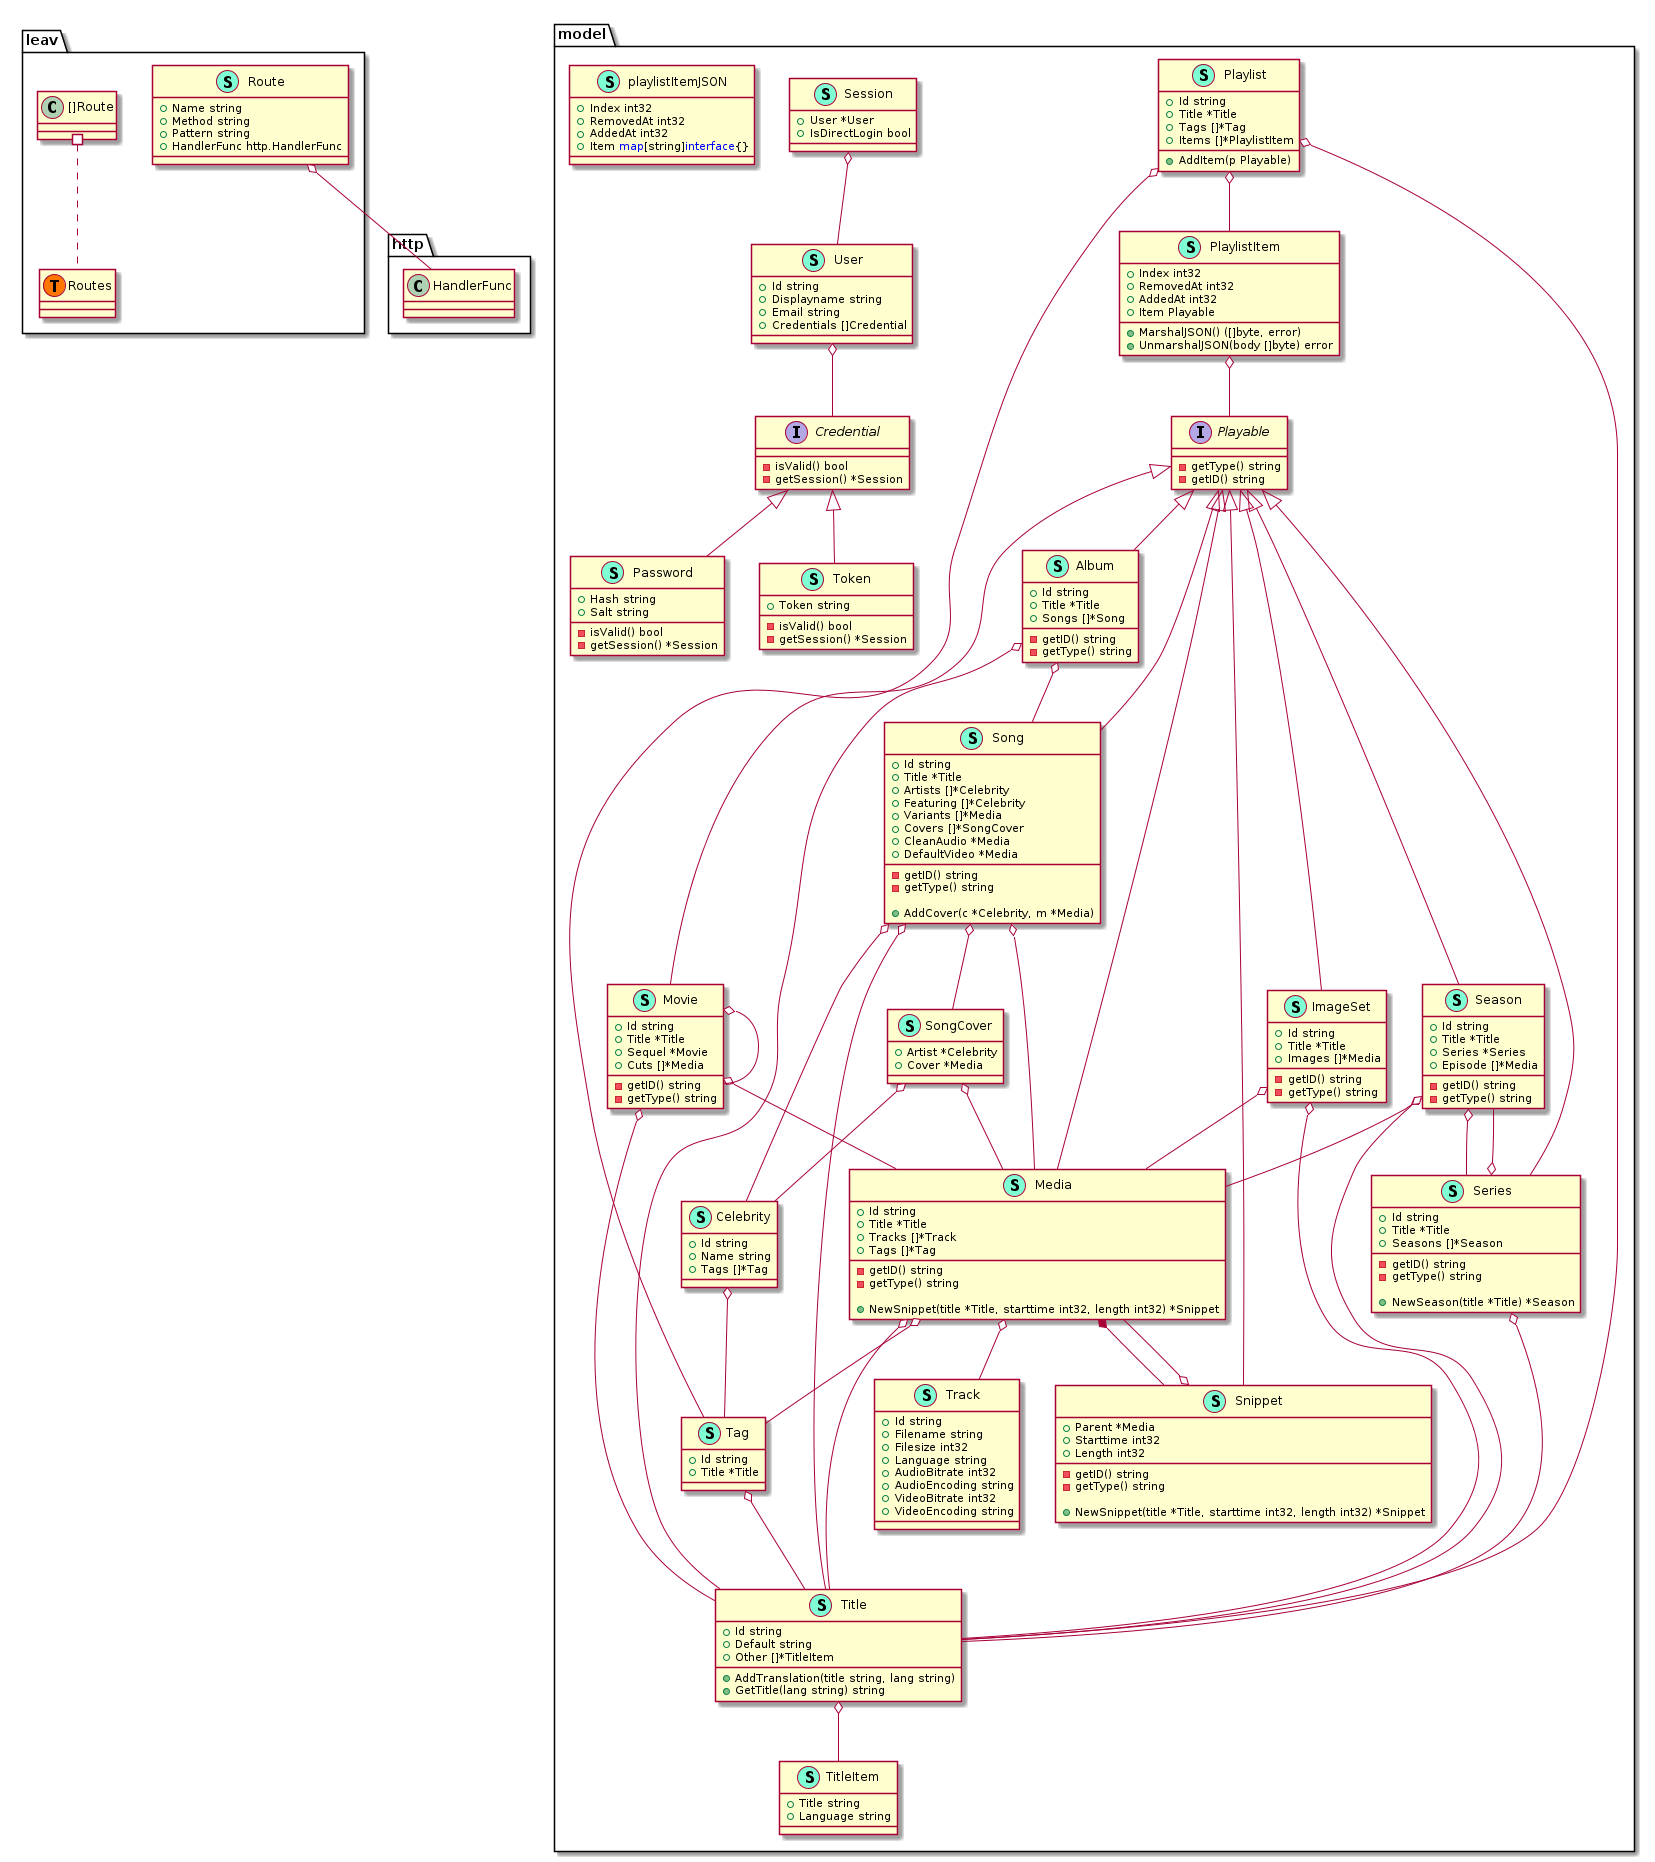

The diagram above was rendered by PlantUML. Its source (embedded in the PNG):
@startuml
namespace leav {
    class Route << (S,Aquamarine) >> {
        + Name string
        + Method string
        + Pattern string
        + HandlerFunc http.HandlerFunc

    }
    class leav.Routes << (T, #FF7700) >>  {
    }
}


"leav.Route" o-- "http.HandlerFunc"

namespace model {
    class Album << (S,Aquamarine) >> {
        + Id string
        + Title *Title
        + Songs []*Song

        - getID() string
        - getType() string

    }
    class Celebrity << (S,Aquamarine) >> {
        + Id string
        + Name string
        + Tags []*Tag

    }
    interface Credential  {
        - isValid() bool
        - getSession() *Session

    }
    class ImageSet << (S,Aquamarine) >> {
        + Id string
        + Title *Title
        + Images []*Media

        - getID() string
        - getType() string

    }
    class Media << (S,Aquamarine) >> {
        + Id string
        + Title *Title
        + Tracks []*Track
        + Tags []*Tag

        - getID() string
        - getType() string

        + NewSnippet(title *Title, starttime int32, length int32) *Snippet

    }
    class Movie << (S,Aquamarine) >> {
        + Id string
        + Title *Title
        + Sequel *Movie
        + Cuts []*Media

        - getID() string
        - getType() string

    }
    class Password << (S,Aquamarine) >> {
        + Hash string
        + Salt string

        - isValid() bool
        - getSession() *Session

    }
    interface Playable  {
        - getType() string
        - getID() string

    }
    class Playlist << (S,Aquamarine) >> {
        + Id string
        + Title *Title
        + Tags []*Tag
        + Items []*PlaylistItem

        + AddItem(p Playable) 

    }
    class PlaylistItem << (S,Aquamarine) >> {
        + Index int32
        + RemovedAt int32
        + AddedAt int32
        + Item Playable

        + MarshalJSON() ([]byte, error)
        + UnmarshalJSON(body []byte) error

    }
    class Season << (S,Aquamarine) >> {
        + Id string
        + Title *Title
        + Series *Series
        + Episode []*Media

        - getID() string
        - getType() string

    }
    class Series << (S,Aquamarine) >> {
        + Id string
        + Title *Title
        + Seasons []*Season

        - getID() string
        - getType() string

        + NewSeason(title *Title) *Season

    }
    class Session << (S,Aquamarine) >> {
        + User *User
        + IsDirectLogin bool

    }
    class Snippet << (S,Aquamarine) >> {
        + Parent *Media
        + Starttime int32
        + Length int32

        - getID() string
        - getType() string

        + NewSnippet(title *Title, starttime int32, length int32) *Snippet

    }
    class Song << (S,Aquamarine) >> {
        + Id string
        + Title *Title
        + Artists []*Celebrity
        + Featuring []*Celebrity
        + Variants []*Media
        + Covers []*SongCover
        + CleanAudio *Media
        + DefaultVideo *Media

        - getID() string
        - getType() string

        + AddCover(c *Celebrity, m *Media) 

    }
    class SongCover << (S,Aquamarine) >> {
        + Artist *Celebrity
        + Cover *Media

    }
    class Tag << (S,Aquamarine) >> {
        + Id string
        + Title *Title

    }
    class Title << (S,Aquamarine) >> {
        + Id string
        + Default string
        + Other []*TitleItem

        + AddTranslation(title string, lang string) 
        + GetTitle(lang string) string

    }
    class TitleItem << (S,Aquamarine) >> {
        + Title string
        + Language string

    }
    class Token << (S,Aquamarine) >> {
        + Token string

        - isValid() bool
        - getSession() *Session

    }
    class Track << (S,Aquamarine) >> {
        + Id string
        + Filename string
        + Filesize int32
        + Language string
        + AudioBitrate int32
        + AudioEncoding string
        + VideoBitrate int32
        + VideoEncoding string

    }
    class User << (S,Aquamarine) >> {
        + Id string
        + Displayname string
        + Email string
        + Credentials []Credential

    }
    class playlistItemJSON << (S,Aquamarine) >> {
        + Index int32
        + RemovedAt int32
        + AddedAt int32
        + Item <font color=blue>map</font>[string]<font color=blue>interface</font>{}

    }
}
"model.Media" *-- "model.Snippet"

"model.Playable" <|-- "model.Album"
"model.Playable" <|-- "model.ImageSet"
"model.Playable" <|-- "model.Media"
"model.Playable" <|-- "model.Movie"
"model.Credential" <|-- "model.Password"
"model.Playable" <|-- "model.Season"
"model.Playable" <|-- "model.Series"
"model.Playable" <|-- "model.Snippet"
"model.Playable" <|-- "model.Song"
"model.Credential" <|-- "model.Token"

"model.Album" o-- "model.Song"
"model.Album" o-- "model.Title"
"model.Celebrity" o-- "model.Tag"
"model.ImageSet" o-- "model.Media"
"model.ImageSet" o-- "model.Title"
"model.Media" o-- "model.Tag"
"model.Media" o-- "model.Title"
"model.Media" o-- "model.Track"
"model.Movie" o-- "model.Media"
"model.Movie" o-- "model.Movie"
"model.Movie" o-- "model.Title"
"model.Playlist" o-- "model.PlaylistItem"
"model.Playlist" o-- "model.Tag"
"model.Playlist" o-- "model.Title"
"model.PlaylistItem" o-- "model.Playable"
"model.Season" o-- "model.Media"
"model.Season" o-- "model.Series"
"model.Season" o-- "model.Title"
"model.Series" o-- "model.Season"
"model.Series" o-- "model.Title"
"model.Session" o-- "model.User"
"model.Snippet" o-- "model.Media"
"model.Song" o-- "model.Celebrity"
"model.Song" o-- "model.Media"
"model.Song" o-- "model.SongCover"
"model.Song" o-- "model.Title"
"model.SongCover" o-- "model.Celebrity"
"model.SongCover" o-- "model.Media"
"model.Tag" o-- "model.Title"
"model.Title" o-- "model.TitleItem"
"model.User" o-- "model.Credential"

"leav.[]Route" #.. "leav.Routes"
@enduml